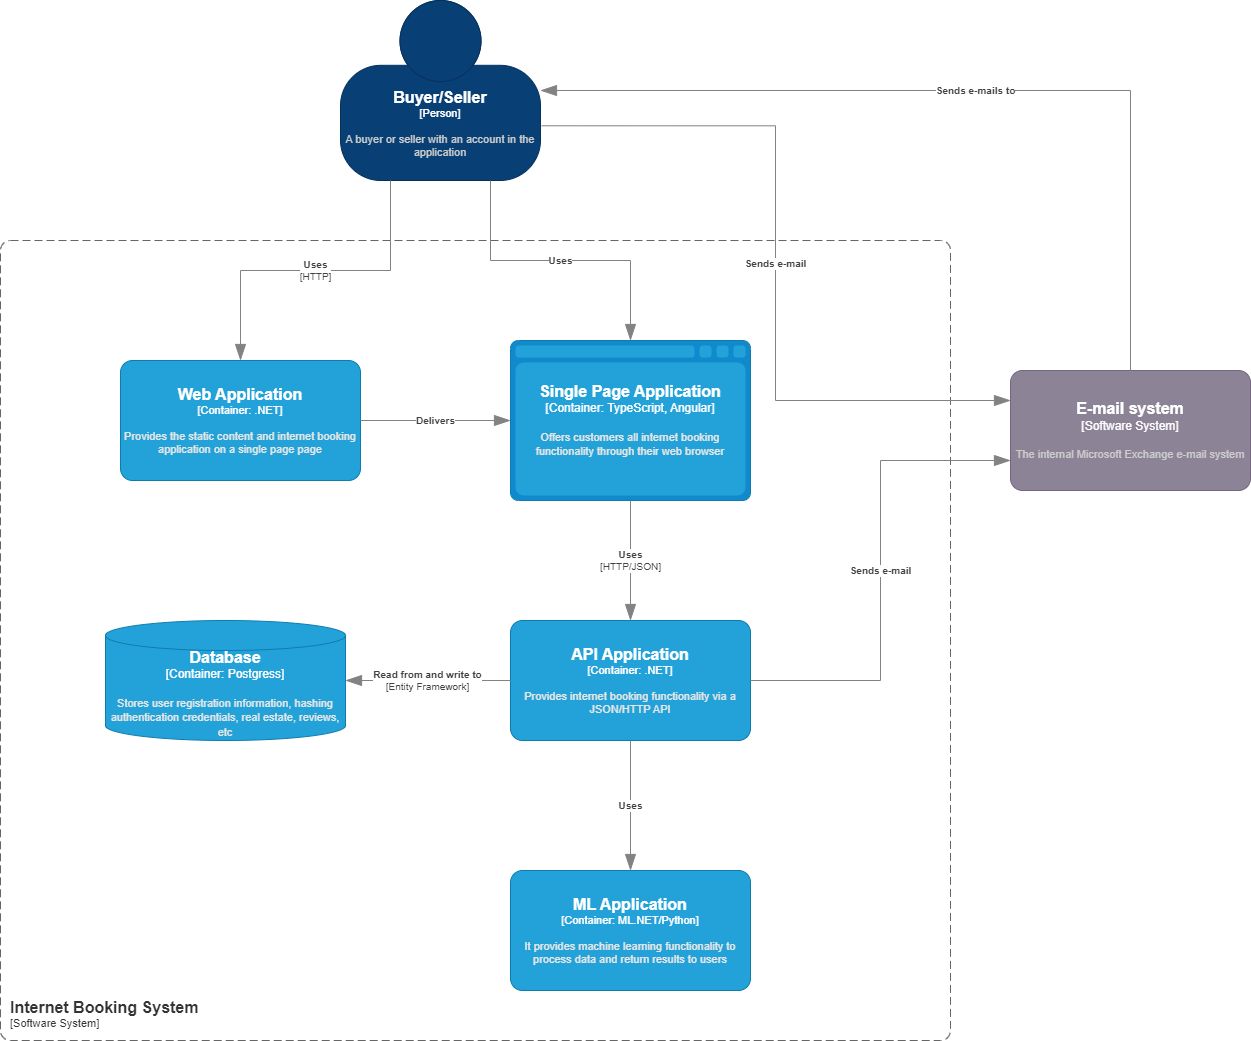

The diagram above was exported from draw.io. Its source (the exported page's mxGraphModel, read from the mxfile embedded in the PNG):
<mxGraphModel dx="1553" dy="865" grid="1" gridSize="10" guides="1" tooltips="1" connect="1" arrows="1" fold="1" page="1" pageScale="1" pageWidth="850" pageHeight="1100" math="0" shadow="0">
  <root>
    <mxCell id="0" />
    <mxCell id="1" parent="0" />
    <object placeholders="1" c4Name="Buyer/Seller" c4Type="Person" c4Description="A buyer or seller with an account in the application" label="&lt;font style=&quot;font-size: 16px&quot;&gt;&lt;b&gt;%c4Name%&lt;/b&gt;&lt;/font&gt;&lt;div&gt;[%c4Type%]&lt;/div&gt;&lt;br&gt;&lt;div&gt;&lt;font style=&quot;font-size: 11px&quot;&gt;&lt;font color=&quot;#cccccc&quot;&gt;%c4Description%&lt;/font&gt;&lt;/div&gt;" id="ILBPQ4y-DnFTO01mvlAa-4">
      <mxCell style="html=1;fontSize=11;dashed=0;whiteSpace=wrap;fillColor=#083F75;strokeColor=#06315C;fontColor=#ffffff;shape=mxgraph.c4.person2;align=center;metaEdit=1;points=[[0.5,0,0],[1,0.5,0],[1,0.75,0],[0.75,1,0],[0.5,1,0],[0.25,1,0],[0,0.75,0],[0,0.5,0]];resizable=0;" vertex="1" parent="1">
        <mxGeometry x="540" y="30" width="200" height="180" as="geometry" />
      </mxCell>
    </object>
    <object placeholders="1" c4Name="E-mail system" c4Type="Software System" c4Description="The internal Microsoft Exchange e-mail system" label="&lt;font style=&quot;font-size: 16px&quot;&gt;&lt;b&gt;%c4Name%&lt;/b&gt;&lt;/font&gt;&lt;div&gt;[%c4Type%]&lt;/div&gt;&lt;br&gt;&lt;div&gt;&lt;font style=&quot;font-size: 11px&quot;&gt;&lt;font color=&quot;#cccccc&quot;&gt;%c4Description%&lt;/font&gt;&lt;/div&gt;" id="ILBPQ4y-DnFTO01mvlAa-5">
      <mxCell style="rounded=1;whiteSpace=wrap;html=1;labelBackgroundColor=none;fillColor=#8C8496;fontColor=#ffffff;align=center;arcSize=10;strokeColor=#736782;metaEdit=1;resizable=0;points=[[0.25,0,0],[0.5,0,0],[0.75,0,0],[1,0.25,0],[1,0.5,0],[1,0.75,0],[0.75,1,0],[0.5,1,0],[0.25,1,0],[0,0.75,0],[0,0.5,0],[0,0.25,0]];" vertex="1" parent="1">
        <mxGeometry x="1210" y="400" width="240" height="120" as="geometry" />
      </mxCell>
    </object>
    <object placeholders="1" c4Name="Internet Booking System" c4Type="SystemScopeBoundary" c4Application="Software System" label="&lt;font style=&quot;font-size: 16px&quot;&gt;&lt;b&gt;&lt;div style=&quot;text-align: left&quot;&gt;%c4Name%&lt;/div&gt;&lt;/b&gt;&lt;/font&gt;&lt;div style=&quot;text-align: left&quot;&gt;[%c4Application%]&lt;/div&gt;" id="ILBPQ4y-DnFTO01mvlAa-6">
      <mxCell style="rounded=1;fontSize=11;whiteSpace=wrap;html=1;dashed=1;arcSize=20;fillColor=none;strokeColor=#666666;fontColor=#333333;labelBackgroundColor=none;align=left;verticalAlign=bottom;labelBorderColor=none;spacingTop=0;spacing=10;dashPattern=8 4;metaEdit=1;rotatable=0;perimeter=rectanglePerimeter;noLabel=0;labelPadding=0;allowArrows=0;connectable=0;expand=0;recursiveResize=0;editable=1;pointerEvents=0;absoluteArcSize=1;points=[[0.25,0,0],[0.5,0,0],[0.75,0,0],[1,0.25,0],[1,0.5,0],[1,0.75,0],[0.75,1,0],[0.5,1,0],[0.25,1,0],[0,0.75,0],[0,0.5,0],[0,0.25,0]];" vertex="1" parent="1">
        <mxGeometry x="200" y="270" width="950" height="800" as="geometry" />
      </mxCell>
    </object>
    <object placeholders="1" c4Name="Web Application" c4Type="Container" c4Technology=".NET" c4Description="Provides the static content and internet booking application on a single page page" label="&lt;font style=&quot;font-size: 16px&quot;&gt;&lt;b&gt;%c4Name%&lt;/b&gt;&lt;/font&gt;&lt;div&gt;[%c4Type%: %c4Technology%]&lt;/div&gt;&lt;br&gt;&lt;div&gt;&lt;font style=&quot;font-size: 11px&quot;&gt;&lt;font color=&quot;#E6E6E6&quot;&gt;%c4Description%&lt;/font&gt;&lt;/div&gt;" id="ILBPQ4y-DnFTO01mvlAa-7">
      <mxCell style="rounded=1;whiteSpace=wrap;html=1;fontSize=11;labelBackgroundColor=none;fillColor=#23A2D9;fontColor=#ffffff;align=center;arcSize=10;strokeColor=#0E7DAD;metaEdit=1;resizable=0;points=[[0.25,0,0],[0.5,0,0],[0.75,0,0],[1,0.25,0],[1,0.5,0],[1,0.75,0],[0.75,1,0],[0.5,1,0],[0.25,1,0],[0,0.75,0],[0,0.5,0],[0,0.25,0]];" vertex="1" parent="1">
        <mxGeometry x="320" y="390" width="240" height="120" as="geometry" />
      </mxCell>
    </object>
    <object placeholders="1" c4Name="Single Page Application" c4Type="Container" c4Technology="TypeScript, Angular" c4Description="Offers customers all internet booking functionality through their web browser" label="&lt;font style=&quot;font-size: 16px&quot;&gt;&lt;b&gt;%c4Name%&lt;/b&gt;&lt;/font&gt;&lt;div&gt;[%c4Type%:&amp;nbsp;%c4Technology%]&lt;/div&gt;&lt;br&gt;&lt;div&gt;&lt;font style=&quot;font-size: 11px&quot;&gt;&lt;font color=&quot;#E6E6E6&quot;&gt;%c4Description%&lt;/font&gt;&lt;/div&gt;" id="ILBPQ4y-DnFTO01mvlAa-8">
      <mxCell style="shape=mxgraph.c4.webBrowserContainer2;whiteSpace=wrap;html=1;boundedLbl=1;rounded=0;labelBackgroundColor=none;strokeColor=#118ACD;fillColor=#23A2D9;strokeColor=#118ACD;strokeColor2=#0E7DAD;fontSize=12;fontColor=#ffffff;align=center;metaEdit=1;points=[[0.5,0,0],[1,0.25,0],[1,0.5,0],[1,0.75,0],[0.5,1,0],[0,0.75,0],[0,0.5,0],[0,0.25,0]];resizable=0;" vertex="1" parent="1">
        <mxGeometry x="710" y="370" width="240" height="160" as="geometry" />
      </mxCell>
    </object>
    <object placeholders="1" c4Name="Database" c4Type="Container" c4Technology="Postgress" c4Description="Stores user registration information, hashing authentication credentials, real estate, reviews, etc" label="&lt;font style=&quot;font-size: 16px&quot;&gt;&lt;b&gt;%c4Name%&lt;/b&gt;&lt;/font&gt;&lt;div&gt;[%c4Type%:&amp;nbsp;%c4Technology%]&lt;/div&gt;&lt;br&gt;&lt;div&gt;&lt;font style=&quot;font-size: 11px&quot;&gt;&lt;font color=&quot;#E6E6E6&quot;&gt;%c4Description%&lt;/font&gt;&lt;/div&gt;" id="ILBPQ4y-DnFTO01mvlAa-9">
      <mxCell style="shape=cylinder3;size=15;whiteSpace=wrap;html=1;boundedLbl=1;rounded=0;labelBackgroundColor=none;fillColor=#23A2D9;fontSize=12;fontColor=#ffffff;align=center;strokeColor=#0E7DAD;metaEdit=1;points=[[0.5,0,0],[1,0.25,0],[1,0.5,0],[1,0.75,0],[0.5,1,0],[0,0.75,0],[0,0.5,0],[0,0.25,0]];resizable=0;" vertex="1" parent="1">
        <mxGeometry x="305" y="650" width="240" height="120" as="geometry" />
      </mxCell>
    </object>
    <object placeholders="1" c4Name="API Application" c4Type="Container" c4Technology=".NET" c4Description="Provides internet booking functionality via a JSON/HTTP API" label="&lt;font style=&quot;font-size: 16px&quot;&gt;&lt;b&gt;%c4Name%&lt;/b&gt;&lt;/font&gt;&lt;div&gt;[%c4Type%: %c4Technology%]&lt;/div&gt;&lt;br&gt;&lt;div&gt;&lt;font style=&quot;font-size: 11px&quot;&gt;&lt;font color=&quot;#E6E6E6&quot;&gt;%c4Description%&lt;/font&gt;&lt;/div&gt;" id="ILBPQ4y-DnFTO01mvlAa-10">
      <mxCell style="rounded=1;whiteSpace=wrap;html=1;fontSize=11;labelBackgroundColor=none;fillColor=#23A2D9;fontColor=#ffffff;align=center;arcSize=10;strokeColor=#0E7DAD;metaEdit=1;resizable=0;points=[[0.25,0,0],[0.5,0,0],[0.75,0,0],[1,0.25,0],[1,0.5,0],[1,0.75,0],[0.75,1,0],[0.5,1,0],[0.25,1,0],[0,0.75,0],[0,0.5,0],[0,0.25,0]];" vertex="1" parent="1">
        <mxGeometry x="710" y="650" width="240" height="120" as="geometry" />
      </mxCell>
    </object>
    <object placeholders="1" c4Type="Relationship" c4Description="Uses" label="&lt;div style=&quot;text-align: left&quot;&gt;&lt;div style=&quot;text-align: center&quot;&gt;&lt;b&gt;%c4Description%&lt;/b&gt;&lt;/div&gt;" id="ILBPQ4y-DnFTO01mvlAa-13">
      <mxCell style="endArrow=blockThin;html=1;fontSize=10;fontColor=#404040;strokeWidth=1;endFill=1;strokeColor=#828282;elbow=vertical;metaEdit=1;endSize=14;startSize=14;jumpStyle=arc;jumpSize=16;rounded=0;edgeStyle=orthogonalEdgeStyle;exitX=0.75;exitY=1;exitDx=0;exitDy=0;exitPerimeter=0;entryX=0.5;entryY=0;entryDx=0;entryDy=0;entryPerimeter=0;" edge="1" parent="1" source="ILBPQ4y-DnFTO01mvlAa-4" target="ILBPQ4y-DnFTO01mvlAa-8">
        <mxGeometry width="240" relative="1" as="geometry">
          <mxPoint x="770" y="220" as="sourcePoint" />
          <mxPoint x="1010" y="220" as="targetPoint" />
        </mxGeometry>
      </mxCell>
    </object>
    <object placeholders="1" c4Type="Relationship" c4Technology="HTTP" c4Description="Uses" label="&lt;div style=&quot;text-align: left&quot;&gt;&lt;div style=&quot;text-align: center&quot;&gt;&lt;b&gt;%c4Description%&lt;/b&gt;&lt;/div&gt;&lt;div style=&quot;text-align: center&quot;&gt;[%c4Technology%]&lt;/div&gt;&lt;/div&gt;" id="ILBPQ4y-DnFTO01mvlAa-15">
      <mxCell style="endArrow=blockThin;html=1;fontSize=10;fontColor=#404040;strokeWidth=1;endFill=1;strokeColor=#828282;elbow=vertical;metaEdit=1;endSize=14;startSize=14;jumpStyle=arc;jumpSize=16;rounded=0;edgeStyle=orthogonalEdgeStyle;exitX=0.25;exitY=1;exitDx=0;exitDy=0;exitPerimeter=0;entryX=0.5;entryY=0;entryDx=0;entryDy=0;entryPerimeter=0;" edge="1" parent="1" source="ILBPQ4y-DnFTO01mvlAa-4" target="ILBPQ4y-DnFTO01mvlAa-7">
        <mxGeometry width="240" relative="1" as="geometry">
          <mxPoint x="370" y="240" as="sourcePoint" />
          <mxPoint x="610" y="240" as="targetPoint" />
        </mxGeometry>
      </mxCell>
    </object>
    <object placeholders="1" c4Type="Relationship" c4Description="Delivers" label="&lt;div style=&quot;text-align: left&quot;&gt;&lt;div style=&quot;text-align: center&quot;&gt;&lt;b&gt;%c4Description%&lt;/b&gt;&lt;/div&gt;" id="ILBPQ4y-DnFTO01mvlAa-19">
      <mxCell style="endArrow=blockThin;html=1;fontSize=10;fontColor=#404040;strokeWidth=1;endFill=1;strokeColor=#828282;elbow=vertical;metaEdit=1;endSize=14;startSize=14;jumpStyle=arc;jumpSize=16;rounded=0;edgeStyle=orthogonalEdgeStyle;exitX=1;exitY=0.5;exitDx=0;exitDy=0;exitPerimeter=0;entryX=0;entryY=0.5;entryDx=0;entryDy=0;entryPerimeter=0;" edge="1" parent="1" source="ILBPQ4y-DnFTO01mvlAa-7" target="ILBPQ4y-DnFTO01mvlAa-8">
        <mxGeometry width="240" relative="1" as="geometry">
          <mxPoint x="520" y="590" as="sourcePoint" />
          <mxPoint x="760" y="590" as="targetPoint" />
        </mxGeometry>
      </mxCell>
    </object>
    <object placeholders="1" c4Type="Relationship" c4Technology="HTTP/JSON" c4Description="Uses" label="&lt;div style=&quot;text-align: left&quot;&gt;&lt;div style=&quot;text-align: center&quot;&gt;&lt;b&gt;%c4Description%&lt;/b&gt;&lt;/div&gt;&lt;div style=&quot;text-align: center&quot;&gt;[%c4Technology%]&lt;/div&gt;&lt;/div&gt;" id="ILBPQ4y-DnFTO01mvlAa-20">
      <mxCell style="endArrow=blockThin;html=1;fontSize=10;fontColor=#404040;strokeWidth=1;endFill=1;strokeColor=#828282;elbow=vertical;metaEdit=1;endSize=14;startSize=14;jumpStyle=arc;jumpSize=16;rounded=0;edgeStyle=orthogonalEdgeStyle;entryX=0.5;entryY=0;entryDx=0;entryDy=0;entryPerimeter=0;" edge="1" parent="1" source="ILBPQ4y-DnFTO01mvlAa-8" target="ILBPQ4y-DnFTO01mvlAa-10">
        <mxGeometry width="240" relative="1" as="geometry">
          <mxPoint x="1100" y="530" as="sourcePoint" />
          <mxPoint x="950" y="710" as="targetPoint" />
        </mxGeometry>
      </mxCell>
    </object>
    <object placeholders="1" c4Type="Relationship" c4Technology="Entity Framework" c4Description="Read from and write to" label="&lt;div style=&quot;text-align: left&quot;&gt;&lt;div style=&quot;text-align: center&quot;&gt;&lt;b&gt;%c4Description%&lt;/b&gt;&lt;/div&gt;&lt;div style=&quot;text-align: center&quot;&gt;[%c4Technology%]&lt;/div&gt;&lt;/div&gt;" id="ILBPQ4y-DnFTO01mvlAa-22">
      <mxCell style="endArrow=blockThin;html=1;fontSize=10;fontColor=#404040;strokeWidth=1;endFill=1;strokeColor=#828282;elbow=vertical;metaEdit=1;endSize=14;startSize=14;jumpStyle=arc;jumpSize=16;rounded=0;edgeStyle=orthogonalEdgeStyle;entryX=1;entryY=0.5;entryDx=0;entryDy=0;entryPerimeter=0;exitX=0;exitY=0.5;exitDx=0;exitDy=0;exitPerimeter=0;" edge="1" parent="1" source="ILBPQ4y-DnFTO01mvlAa-10" target="ILBPQ4y-DnFTO01mvlAa-9">
        <mxGeometry width="240" relative="1" as="geometry">
          <mxPoint x="600" y="550" as="sourcePoint" />
          <mxPoint x="600" y="780" as="targetPoint" />
          <Array as="points" />
          <mxPoint as="offset" />
        </mxGeometry>
      </mxCell>
    </object>
    <object placeholders="1" c4Type="Relationship" c4Description="Sends e-mail" label="&lt;div style=&quot;text-align: left&quot;&gt;&lt;div style=&quot;text-align: center&quot;&gt;&lt;b&gt;%c4Description%&lt;/b&gt;&lt;/div&gt;" id="ILBPQ4y-DnFTO01mvlAa-24">
      <mxCell style="endArrow=blockThin;html=1;fontSize=10;fontColor=#404040;strokeWidth=1;endFill=1;strokeColor=#828282;elbow=vertical;metaEdit=1;endSize=14;startSize=14;jumpStyle=arc;jumpSize=16;rounded=0;edgeStyle=orthogonalEdgeStyle;exitX=1.006;exitY=0.696;exitDx=0;exitDy=0;exitPerimeter=0;entryX=0;entryY=0.25;entryDx=0;entryDy=0;entryPerimeter=0;" edge="1" parent="1" source="ILBPQ4y-DnFTO01mvlAa-4" target="ILBPQ4y-DnFTO01mvlAa-5">
        <mxGeometry width="240" relative="1" as="geometry">
          <mxPoint x="960" y="210" as="sourcePoint" />
          <mxPoint x="1200" y="210" as="targetPoint" />
        </mxGeometry>
      </mxCell>
    </object>
    <object placeholders="1" c4Type="Relationship" c4Description="Sends e-mail" label="&lt;div style=&quot;text-align: left&quot;&gt;&lt;div style=&quot;text-align: center&quot;&gt;&lt;b&gt;%c4Description%&lt;/b&gt;&lt;/div&gt;" id="ILBPQ4y-DnFTO01mvlAa-25">
      <mxCell style="endArrow=blockThin;html=1;fontSize=10;fontColor=#404040;strokeWidth=1;endFill=1;strokeColor=#828282;elbow=vertical;metaEdit=1;endSize=14;startSize=14;jumpStyle=arc;jumpSize=16;rounded=0;edgeStyle=orthogonalEdgeStyle;exitX=1;exitY=0.5;exitDx=0;exitDy=0;exitPerimeter=0;entryX=0;entryY=0.75;entryDx=0;entryDy=0;entryPerimeter=0;" edge="1" parent="1" source="ILBPQ4y-DnFTO01mvlAa-10" target="ILBPQ4y-DnFTO01mvlAa-5">
        <mxGeometry width="240" relative="1" as="geometry">
          <mxPoint x="910" y="600" as="sourcePoint" />
          <mxPoint x="1379" y="865" as="targetPoint" />
        </mxGeometry>
      </mxCell>
    </object>
    <object placeholders="1" c4Type="Relationship" c4Description="Sends e-mails to" label="&lt;div style=&quot;text-align: left&quot;&gt;&lt;div style=&quot;text-align: center&quot;&gt;&lt;b&gt;%c4Description%&lt;/b&gt;&lt;/div&gt;" id="ILBPQ4y-DnFTO01mvlAa-27">
      <mxCell style="endArrow=blockThin;html=1;fontSize=10;fontColor=#404040;strokeWidth=1;endFill=1;strokeColor=#828282;elbow=vertical;metaEdit=1;endSize=14;startSize=14;jumpStyle=arc;jumpSize=16;rounded=0;edgeStyle=orthogonalEdgeStyle;exitX=0.5;exitY=0;exitDx=0;exitDy=0;exitPerimeter=0;entryX=1;entryY=0.5;entryDx=0;entryDy=0;entryPerimeter=0;" edge="1" parent="1" source="ILBPQ4y-DnFTO01mvlAa-5" target="ILBPQ4y-DnFTO01mvlAa-4">
        <mxGeometry width="240" relative="1" as="geometry">
          <mxPoint x="1190" y="230" as="sourcePoint" />
          <mxPoint x="1430" y="230" as="targetPoint" />
          <mxPoint as="offset" />
        </mxGeometry>
      </mxCell>
    </object>
    <object placeholders="1" c4Name="ML Application" c4Type="Container" c4Technology="ML.NET/Python" c4Description="It provides machine learning functionality to process data and return results to users" label="&lt;font style=&quot;font-size: 16px&quot;&gt;&lt;b&gt;%c4Name%&lt;/b&gt;&lt;/font&gt;&lt;div&gt;[%c4Type%: %c4Technology%]&lt;/div&gt;&lt;br&gt;&lt;div&gt;&lt;font style=&quot;font-size: 11px&quot;&gt;&lt;font color=&quot;#E6E6E6&quot;&gt;%c4Description%&lt;/font&gt;&lt;/div&gt;" id="ILBPQ4y-DnFTO01mvlAa-31">
      <mxCell style="rounded=1;whiteSpace=wrap;html=1;fontSize=11;labelBackgroundColor=none;fillColor=#23A2D9;fontColor=#ffffff;align=center;arcSize=10;strokeColor=#0E7DAD;metaEdit=1;resizable=0;points=[[0.25,0,0],[0.5,0,0],[0.75,0,0],[1,0.25,0],[1,0.5,0],[1,0.75,0],[0.75,1,0],[0.5,1,0],[0.25,1,0],[0,0.75,0],[0,0.5,0],[0,0.25,0]];" vertex="1" parent="1">
        <mxGeometry x="710" y="900" width="240" height="120" as="geometry" />
      </mxCell>
    </object>
    <object placeholders="1" c4Type="Relationship" c4Description="Uses" label="&lt;div style=&quot;text-align: left&quot;&gt;&lt;div style=&quot;text-align: center&quot;&gt;&lt;b&gt;%c4Description%&lt;/b&gt;&lt;/div&gt;" id="ILBPQ4y-DnFTO01mvlAa-32">
      <mxCell style="endArrow=blockThin;html=1;fontSize=10;fontColor=#404040;strokeWidth=1;endFill=1;strokeColor=#828282;elbow=vertical;metaEdit=1;endSize=14;startSize=14;jumpStyle=arc;jumpSize=16;rounded=0;edgeStyle=orthogonalEdgeStyle;exitX=0.5;exitY=1;exitDx=0;exitDy=0;exitPerimeter=0;" edge="1" parent="1" source="ILBPQ4y-DnFTO01mvlAa-10" target="ILBPQ4y-DnFTO01mvlAa-31">
        <mxGeometry width="240" relative="1" as="geometry">
          <mxPoint x="620" y="840" as="sourcePoint" />
          <mxPoint x="860" y="840" as="targetPoint" />
        </mxGeometry>
      </mxCell>
    </object>
  </root>
</mxGraphModel>